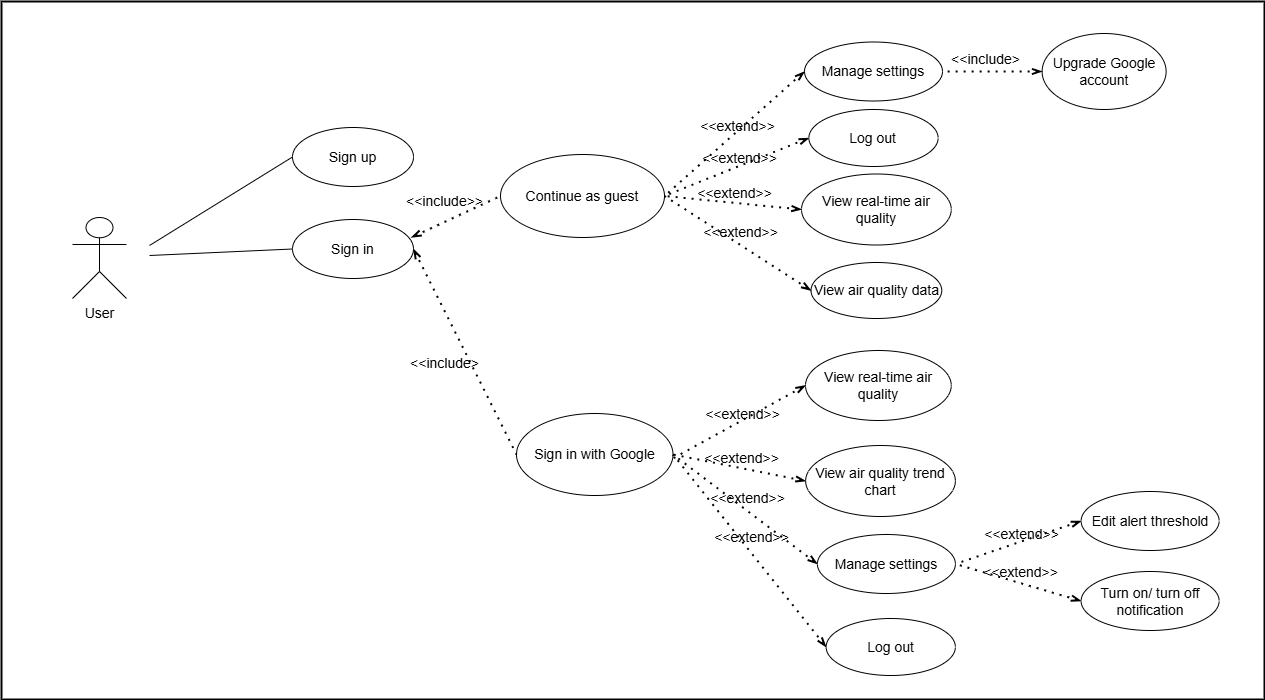

The diagram above was exported from draw.io. Its source (the exported page's mxGraphModel, read from the mxfile embedded in the PNG):
<mxGraphModel dx="1700" dy="1044" grid="0" gridSize="10" guides="1" tooltips="1" connect="1" arrows="1" fold="1" page="0" pageScale="1" pageWidth="850" pageHeight="1100" math="0" shadow="0">
  <root>
    <mxCell id="0" />
    <mxCell id="1" parent="0" />
    <mxCell id="4g-c-IHm1YX_ZCZKL6b6-4" value="" style="shape=rect;html=1;verticalAlign=top;fontStyle=1;whiteSpace=wrap;align=center;strokeWidth=2;fontSize=14;" parent="1" vertex="1">
      <mxGeometry x="457" y="76" width="1263" height="698" as="geometry" />
    </mxCell>
    <mxCell id="n1XmV8cJ766-jQ4gV6Jz-608" value="&lt;font&gt;User &lt;/font&gt;" style="shape=umlActor;html=1;verticalLabelPosition=bottom;verticalAlign=top;align=center;fontSize=14;" parent="1" vertex="1">
      <mxGeometry x="528" y="292" width="54" height="81" as="geometry" />
    </mxCell>
    <mxCell id="n1XmV8cJ766-jQ4gV6Jz-614" value="" style="edgeStyle=none;html=1;endArrow=none;verticalAlign=bottom;rounded=0;entryX=0;entryY=0.5;entryDx=0;entryDy=0;fontSize=14;" parent="1" target="n1XmV8cJ766-jQ4gV6Jz-617" edge="1">
      <mxGeometry width="160" relative="1" as="geometry">
        <mxPoint x="605" y="330" as="sourcePoint" />
        <mxPoint x="867" y="295" as="targetPoint" />
      </mxGeometry>
    </mxCell>
    <mxCell id="n1XmV8cJ766-jQ4gV6Jz-617" value="&lt;font&gt;Sign in&lt;/font&gt;" style="ellipse;whiteSpace=wrap;html=1;labelBackgroundColor=none;fontSize=14;" parent="1" vertex="1">
      <mxGeometry x="748" y="294" width="121" height="59" as="geometry" />
    </mxCell>
    <mxCell id="n1XmV8cJ766-jQ4gV6Jz-618" value="&lt;font&gt;Sign up&lt;/font&gt;" style="ellipse;whiteSpace=wrap;html=1;labelBackgroundColor=none;fontSize=14;" parent="1" vertex="1">
      <mxGeometry x="748" y="202" width="121" height="59" as="geometry" />
    </mxCell>
    <mxCell id="n1XmV8cJ766-jQ4gV6Jz-619" value="" style="edgeStyle=none;html=1;endArrow=none;verticalAlign=bottom;rounded=0;entryX=0;entryY=0.5;entryDx=0;entryDy=0;fontSize=14;" parent="1" target="n1XmV8cJ766-jQ4gV6Jz-618" edge="1">
      <mxGeometry width="160" relative="1" as="geometry">
        <mxPoint x="605" y="320" as="sourcePoint" />
        <mxPoint x="903" y="256" as="targetPoint" />
      </mxGeometry>
    </mxCell>
    <mxCell id="n1XmV8cJ766-jQ4gV6Jz-714" style="edgeStyle=orthogonalEdgeStyle;rounded=0;orthogonalLoop=1;jettySize=auto;html=1;exitX=0.5;exitY=1;exitDx=0;exitDy=0;fontSize=14;" parent="1" edge="1">
      <mxGeometry relative="1" as="geometry">
        <mxPoint x="775" y="578" as="sourcePoint" />
        <mxPoint x="775" y="578" as="targetPoint" />
      </mxGeometry>
    </mxCell>
    <mxCell id="c0rDfuWcTqXDtRJALtnZ-2" value="&lt;span&gt;Continue as guest&lt;/span&gt;" style="ellipse;whiteSpace=wrap;html=1;labelBackgroundColor=none;fontSize=14;" vertex="1" parent="1">
      <mxGeometry x="956" y="229" width="164" height="83" as="geometry" />
    </mxCell>
    <mxCell id="c0rDfuWcTqXDtRJALtnZ-4" value="&lt;span&gt;Sign in with Google&lt;/span&gt;" style="ellipse;whiteSpace=wrap;html=1;labelBackgroundColor=none;fontSize=14;" vertex="1" parent="1">
      <mxGeometry x="972" y="488" width="156.5" height="82" as="geometry" />
    </mxCell>
    <mxCell id="c0rDfuWcTqXDtRJALtnZ-5" value="" style="endArrow=none;dashed=1;html=1;dashPattern=1 3;strokeWidth=2;rounded=0;startArrow=openThin;startFill=0;labelBackgroundColor=none;fontColor=default;entryX=0;entryY=0.5;entryDx=0;entryDy=0;exitX=0.983;exitY=0.302;exitDx=0;exitDy=0;exitPerimeter=0;fontSize=14;" edge="1" parent="1" source="n1XmV8cJ766-jQ4gV6Jz-617" target="c0rDfuWcTqXDtRJALtnZ-2">
      <mxGeometry width="50" height="50" relative="1" as="geometry">
        <mxPoint x="832.9976819046185" y="312.2322870794344" as="sourcePoint" />
        <mxPoint x="961.53" y="252" as="targetPoint" />
      </mxGeometry>
    </mxCell>
    <mxCell id="c0rDfuWcTqXDtRJALtnZ-6" value="&amp;lt;&amp;lt;include&amp;gt;&amp;gt;" style="edgeLabel;html=1;align=center;verticalAlign=middle;resizable=0;points=[];labelBackgroundColor=none;fontSize=14;" connectable="0" vertex="1" parent="c0rDfuWcTqXDtRJALtnZ-5">
      <mxGeometry x="0.0333" relative="1" as="geometry">
        <mxPoint x="-13" y="-16" as="offset" />
      </mxGeometry>
    </mxCell>
    <mxCell id="c0rDfuWcTqXDtRJALtnZ-7" value="" style="endArrow=none;dashed=1;html=1;dashPattern=1 3;strokeWidth=2;rounded=0;startArrow=openThin;startFill=0;labelBackgroundColor=none;fontColor=default;exitX=1;exitY=0.5;exitDx=0;exitDy=0;entryX=0;entryY=0.5;entryDx=0;entryDy=0;fontSize=14;" edge="1" parent="1" source="n1XmV8cJ766-jQ4gV6Jz-617" target="c0rDfuWcTqXDtRJALtnZ-4">
      <mxGeometry width="50" height="50" relative="1" as="geometry">
        <mxPoint x="825" y="411" as="sourcePoint" />
        <mxPoint x="948" y="373" as="targetPoint" />
      </mxGeometry>
    </mxCell>
    <mxCell id="c0rDfuWcTqXDtRJALtnZ-8" value="&lt;font&gt;&amp;lt;&amp;lt;include&amp;gt;&lt;/font&gt;" style="edgeLabel;html=1;align=center;verticalAlign=middle;resizable=0;points=[];labelBackgroundColor=none;fontSize=14;" connectable="0" vertex="1" parent="c0rDfuWcTqXDtRJALtnZ-7">
      <mxGeometry x="0.0333" relative="1" as="geometry">
        <mxPoint x="-23" y="8" as="offset" />
      </mxGeometry>
    </mxCell>
    <mxCell id="c0rDfuWcTqXDtRJALtnZ-12" value="&lt;div&gt;Upgrade Google account&lt;/div&gt;" style="ellipse;whiteSpace=wrap;html=1;labelBackgroundColor=none;fontSize=14;" vertex="1" parent="1">
      <mxGeometry x="1497.62" y="108" width="124" height="76" as="geometry" />
    </mxCell>
    <mxCell id="c0rDfuWcTqXDtRJALtnZ-13" value="&lt;div&gt;View air quality trend chart&lt;/div&gt;" style="ellipse;whiteSpace=wrap;html=1;labelBackgroundColor=none;fontSize=14;" vertex="1" parent="1">
      <mxGeometry x="1261.13" y="520" width="149.75" height="71" as="geometry" />
    </mxCell>
    <mxCell id="c0rDfuWcTqXDtRJALtnZ-14" value="&lt;div&gt;Manage settings&lt;/div&gt;" style="ellipse;whiteSpace=wrap;html=1;labelBackgroundColor=none;fontSize=14;" vertex="1" parent="1">
      <mxGeometry x="1272.88" y="609" width="138" height="59" as="geometry" />
    </mxCell>
    <mxCell id="c0rDfuWcTqXDtRJALtnZ-15" value="&lt;div&gt;View real-time air quality&lt;/div&gt;" style="ellipse;whiteSpace=wrap;html=1;labelBackgroundColor=none;fontSize=14;" vertex="1" parent="1">
      <mxGeometry x="1261.0000000000002" y="425" width="145.75" height="70" as="geometry" />
    </mxCell>
    <mxCell id="c0rDfuWcTqXDtRJALtnZ-17" value="&lt;div&gt;Log out&lt;/div&gt;" style="ellipse;whiteSpace=wrap;html=1;labelBackgroundColor=none;fontSize=14;" vertex="1" parent="1">
      <mxGeometry x="1281.63" y="693" width="129.25" height="57" as="geometry" />
    </mxCell>
    <mxCell id="c0rDfuWcTqXDtRJALtnZ-18" value="" style="endArrow=none;dashed=1;html=1;dashPattern=1 3;strokeWidth=2;rounded=0;startArrow=openThin;startFill=0;labelBackgroundColor=none;fontColor=default;exitX=0;exitY=0.5;exitDx=0;exitDy=0;entryX=1.002;entryY=0.545;entryDx=0;entryDy=0;entryPerimeter=0;fontSize=14;" edge="1" parent="1" source="c0rDfuWcTqXDtRJALtnZ-15" target="c0rDfuWcTqXDtRJALtnZ-4">
      <mxGeometry width="50" height="50" relative="1" as="geometry">
        <mxPoint x="1178.000000000005" y="484" as="sourcePoint" />
        <mxPoint x="1142" y="469" as="targetPoint" />
      </mxGeometry>
    </mxCell>
    <mxCell id="c0rDfuWcTqXDtRJALtnZ-19" value="&amp;lt;&amp;lt;extend&amp;gt;&amp;gt;" style="edgeLabel;html=1;align=center;verticalAlign=middle;resizable=0;points=[];labelBackgroundColor=none;fontSize=14;" connectable="0" vertex="1" parent="c0rDfuWcTqXDtRJALtnZ-18">
      <mxGeometry x="0.0333" relative="1" as="geometry">
        <mxPoint x="4" y="-10" as="offset" />
      </mxGeometry>
    </mxCell>
    <mxCell id="c0rDfuWcTqXDtRJALtnZ-20" value="" style="endArrow=none;dashed=1;html=1;dashPattern=1 3;strokeWidth=2;rounded=0;startArrow=openThin;startFill=0;labelBackgroundColor=none;fontColor=default;exitX=0;exitY=0.5;exitDx=0;exitDy=0;entryX=1;entryY=0.5;entryDx=0;entryDy=0;fontSize=14;" edge="1" parent="1" source="c0rDfuWcTqXDtRJALtnZ-13" target="c0rDfuWcTqXDtRJALtnZ-4">
      <mxGeometry width="50" height="50" relative="1" as="geometry">
        <mxPoint x="1188.000000000005" y="494" as="sourcePoint" />
        <mxPoint x="1088" y="617" as="targetPoint" />
      </mxGeometry>
    </mxCell>
    <mxCell id="c0rDfuWcTqXDtRJALtnZ-21" value="&amp;lt;&amp;lt;extend&amp;gt;&amp;gt;" style="edgeLabel;html=1;align=center;verticalAlign=middle;resizable=0;points=[];labelBackgroundColor=none;fontSize=14;" connectable="0" vertex="1" parent="c0rDfuWcTqXDtRJALtnZ-20">
      <mxGeometry x="0.0333" relative="1" as="geometry">
        <mxPoint x="4" y="-10" as="offset" />
      </mxGeometry>
    </mxCell>
    <mxCell id="c0rDfuWcTqXDtRJALtnZ-22" value="" style="endArrow=none;dashed=1;html=1;dashPattern=1 3;strokeWidth=2;rounded=0;startArrow=openThin;startFill=0;labelBackgroundColor=none;fontColor=default;exitX=0;exitY=0.5;exitDx=0;exitDy=0;entryX=1;entryY=0.5;entryDx=0;entryDy=0;fontSize=14;" edge="1" parent="1" source="c0rDfuWcTqXDtRJALtnZ-14" target="c0rDfuWcTqXDtRJALtnZ-4">
      <mxGeometry width="50" height="50" relative="1" as="geometry">
        <mxPoint x="1198.000000000005" y="504" as="sourcePoint" />
        <mxPoint x="1098" y="627" as="targetPoint" />
      </mxGeometry>
    </mxCell>
    <mxCell id="c0rDfuWcTqXDtRJALtnZ-23" value="&amp;lt;&amp;lt;extend&amp;gt;&amp;gt;" style="edgeLabel;html=1;align=center;verticalAlign=middle;resizable=0;points=[];labelBackgroundColor=none;fontSize=14;" connectable="0" vertex="1" parent="c0rDfuWcTqXDtRJALtnZ-22">
      <mxGeometry x="0.0333" relative="1" as="geometry">
        <mxPoint x="4" y="-10" as="offset" />
      </mxGeometry>
    </mxCell>
    <mxCell id="c0rDfuWcTqXDtRJALtnZ-24" value="" style="endArrow=none;dashed=1;html=1;dashPattern=1 3;strokeWidth=2;rounded=0;startArrow=openThin;startFill=0;labelBackgroundColor=none;fontColor=default;exitX=0;exitY=0.5;exitDx=0;exitDy=0;entryX=1;entryY=0.5;entryDx=0;entryDy=0;fontSize=14;" edge="1" parent="1" source="c0rDfuWcTqXDtRJALtnZ-17" target="c0rDfuWcTqXDtRJALtnZ-4">
      <mxGeometry width="50" height="50" relative="1" as="geometry">
        <mxPoint x="1208.000000000005" y="514" as="sourcePoint" />
        <mxPoint x="1108" y="637" as="targetPoint" />
      </mxGeometry>
    </mxCell>
    <mxCell id="c0rDfuWcTqXDtRJALtnZ-25" value="&amp;lt;&amp;lt;extend&amp;gt;&amp;gt;" style="edgeLabel;html=1;align=center;verticalAlign=middle;resizable=0;points=[];labelBackgroundColor=none;fontSize=14;" connectable="0" vertex="1" parent="c0rDfuWcTqXDtRJALtnZ-24">
      <mxGeometry x="0.0333" relative="1" as="geometry">
        <mxPoint x="4" y="-10" as="offset" />
      </mxGeometry>
    </mxCell>
    <mxCell id="c0rDfuWcTqXDtRJALtnZ-26" value="&lt;div&gt;View air quality data&lt;/div&gt;" style="ellipse;whiteSpace=wrap;html=1;labelBackgroundColor=none;fontSize=14;" vertex="1" parent="1">
      <mxGeometry x="1266.4999999999998" y="337" width="130.75" height="56" as="geometry" />
    </mxCell>
    <mxCell id="c0rDfuWcTqXDtRJALtnZ-27" value="" style="endArrow=none;dashed=1;html=1;dashPattern=1 3;strokeWidth=2;rounded=0;startArrow=openThin;startFill=0;labelBackgroundColor=none;fontColor=default;exitX=0;exitY=0.5;exitDx=0;exitDy=0;entryX=1;entryY=0.5;entryDx=0;entryDy=0;fontSize=14;" edge="1" parent="1" source="c0rDfuWcTqXDtRJALtnZ-26" target="c0rDfuWcTqXDtRJALtnZ-2">
      <mxGeometry width="50" height="50" relative="1" as="geometry">
        <mxPoint x="1205.5" y="278" as="sourcePoint" />
        <mxPoint x="1131.5" y="339" as="targetPoint" />
      </mxGeometry>
    </mxCell>
    <mxCell id="c0rDfuWcTqXDtRJALtnZ-28" value="&amp;lt;&amp;lt;extend&amp;gt;&amp;gt;" style="edgeLabel;html=1;align=center;verticalAlign=middle;resizable=0;points=[];labelBackgroundColor=none;fontSize=14;" connectable="0" vertex="1" parent="c0rDfuWcTqXDtRJALtnZ-27">
      <mxGeometry x="0.0333" relative="1" as="geometry">
        <mxPoint x="4" y="-10" as="offset" />
      </mxGeometry>
    </mxCell>
    <mxCell id="c0rDfuWcTqXDtRJALtnZ-32" value="&lt;div&gt;Edit alert threshold&lt;/div&gt;" style="ellipse;whiteSpace=wrap;html=1;labelBackgroundColor=none;fontSize=14;" vertex="1" parent="1">
      <mxGeometry x="1536.63" y="566" width="138" height="59" as="geometry" />
    </mxCell>
    <mxCell id="c0rDfuWcTqXDtRJALtnZ-33" value="" style="endArrow=none;dashed=1;html=1;dashPattern=1 3;strokeWidth=2;rounded=0;startArrow=openThin;startFill=0;labelBackgroundColor=none;fontColor=default;exitX=0;exitY=0.5;exitDx=0;exitDy=0;entryX=1;entryY=0.5;entryDx=0;entryDy=0;fontSize=14;" edge="1" parent="1" source="c0rDfuWcTqXDtRJALtnZ-32" target="c0rDfuWcTqXDtRJALtnZ-14">
      <mxGeometry width="50" height="50" relative="1" as="geometry">
        <mxPoint x="1195" y="619" as="sourcePoint" />
        <mxPoint x="1113" y="518" as="targetPoint" />
      </mxGeometry>
    </mxCell>
    <mxCell id="c0rDfuWcTqXDtRJALtnZ-34" value="&amp;lt;&amp;lt;extend&amp;gt;&amp;gt;" style="edgeLabel;html=1;align=center;verticalAlign=middle;resizable=0;points=[];labelBackgroundColor=none;fontSize=14;" connectable="0" vertex="1" parent="c0rDfuWcTqXDtRJALtnZ-33">
      <mxGeometry x="0.0333" relative="1" as="geometry">
        <mxPoint x="4" y="-10" as="offset" />
      </mxGeometry>
    </mxCell>
    <mxCell id="c0rDfuWcTqXDtRJALtnZ-35" value="&lt;div&gt;Turn on/ turn off notification&lt;/div&gt;" style="ellipse;whiteSpace=wrap;html=1;labelBackgroundColor=none;fontSize=14;" vertex="1" parent="1">
      <mxGeometry x="1536.63" y="646" width="138" height="59" as="geometry" />
    </mxCell>
    <mxCell id="c0rDfuWcTqXDtRJALtnZ-36" value="" style="endArrow=none;dashed=1;html=1;dashPattern=1 3;strokeWidth=2;rounded=0;startArrow=openThin;startFill=0;labelBackgroundColor=none;fontColor=default;exitX=0;exitY=0.5;exitDx=0;exitDy=0;entryX=1;entryY=0.5;entryDx=0;entryDy=0;fontSize=14;" edge="1" parent="1" source="c0rDfuWcTqXDtRJALtnZ-35" target="c0rDfuWcTqXDtRJALtnZ-14">
      <mxGeometry width="50" height="50" relative="1" as="geometry">
        <mxPoint x="1448" y="574" as="sourcePoint" />
        <mxPoint x="1361" y="571" as="targetPoint" />
      </mxGeometry>
    </mxCell>
    <mxCell id="c0rDfuWcTqXDtRJALtnZ-37" value="&amp;lt;&amp;lt;extend&amp;gt;&amp;gt;" style="edgeLabel;html=1;align=center;verticalAlign=middle;resizable=0;points=[];labelBackgroundColor=none;fontSize=14;" connectable="0" vertex="1" parent="c0rDfuWcTqXDtRJALtnZ-36">
      <mxGeometry x="0.0333" relative="1" as="geometry">
        <mxPoint x="4" y="-10" as="offset" />
      </mxGeometry>
    </mxCell>
    <mxCell id="c0rDfuWcTqXDtRJALtnZ-38" value="&lt;div&gt;Manage settings&lt;/div&gt;" style="ellipse;whiteSpace=wrap;html=1;labelBackgroundColor=none;fontSize=14;" vertex="1" parent="1">
      <mxGeometry x="1259.9999999999993" y="116.5" width="138" height="59" as="geometry" />
    </mxCell>
    <mxCell id="c0rDfuWcTqXDtRJALtnZ-39" value="" style="endArrow=none;dashed=1;html=1;dashPattern=1 3;strokeWidth=2;rounded=0;startArrow=openThin;startFill=0;labelBackgroundColor=none;fontColor=default;exitX=0;exitY=0.5;exitDx=0;exitDy=0;entryX=1;entryY=0.5;entryDx=0;entryDy=0;fontSize=14;" edge="1" parent="1" source="c0rDfuWcTqXDtRJALtnZ-38" target="c0rDfuWcTqXDtRJALtnZ-2">
      <mxGeometry width="50" height="50" relative="1" as="geometry">
        <mxPoint x="1152" y="75" as="sourcePoint" />
        <mxPoint x="1070" y="179" as="targetPoint" />
      </mxGeometry>
    </mxCell>
    <mxCell id="c0rDfuWcTqXDtRJALtnZ-40" value="&amp;lt;&amp;lt;extend&amp;gt;&amp;gt;" style="edgeLabel;html=1;align=center;verticalAlign=middle;resizable=0;points=[];labelBackgroundColor=none;fontSize=14;" connectable="0" vertex="1" parent="c0rDfuWcTqXDtRJALtnZ-39">
      <mxGeometry x="0.0333" relative="1" as="geometry">
        <mxPoint x="4" y="-10" as="offset" />
      </mxGeometry>
    </mxCell>
    <mxCell id="c0rDfuWcTqXDtRJALtnZ-43" value="" style="endArrow=none;dashed=1;html=1;dashPattern=1 3;strokeWidth=2;rounded=0;startArrow=openThin;startFill=0;labelBackgroundColor=none;fontColor=default;exitX=0;exitY=0.5;exitDx=0;exitDy=0;entryX=1;entryY=0.5;entryDx=0;entryDy=0;fontSize=14;" edge="1" parent="1" source="c0rDfuWcTqXDtRJALtnZ-12" target="c0rDfuWcTqXDtRJALtnZ-38">
      <mxGeometry width="50" height="50" relative="1" as="geometry">
        <mxPoint x="1357" y="156" as="sourcePoint" />
        <mxPoint x="1469" y="222" as="targetPoint" />
      </mxGeometry>
    </mxCell>
    <mxCell id="c0rDfuWcTqXDtRJALtnZ-44" value="&lt;font&gt;&amp;lt;&amp;lt;include&amp;gt;&lt;/font&gt;" style="edgeLabel;html=1;align=center;verticalAlign=middle;resizable=0;points=[];labelBackgroundColor=none;fontSize=14;" connectable="0" vertex="1" parent="c0rDfuWcTqXDtRJALtnZ-43">
      <mxGeometry x="0.0333" relative="1" as="geometry">
        <mxPoint x="-6" y="-13" as="offset" />
      </mxGeometry>
    </mxCell>
    <mxCell id="c0rDfuWcTqXDtRJALtnZ-46" value="&lt;div&gt;View real-time air quality&lt;/div&gt;" style="ellipse;whiteSpace=wrap;html=1;labelBackgroundColor=none;fontSize=14;" vertex="1" parent="1">
      <mxGeometry x="1256.9999999999998" y="248.5" width="149.75" height="71" as="geometry" />
    </mxCell>
    <mxCell id="c0rDfuWcTqXDtRJALtnZ-47" value="" style="endArrow=none;dashed=1;html=1;dashPattern=1 3;strokeWidth=2;rounded=0;startArrow=openThin;startFill=0;labelBackgroundColor=none;fontColor=default;exitX=0;exitY=0.5;exitDx=0;exitDy=0;entryX=1;entryY=0.5;entryDx=0;entryDy=0;fontSize=14;" edge="1" parent="1" source="c0rDfuWcTqXDtRJALtnZ-46" target="c0rDfuWcTqXDtRJALtnZ-2">
      <mxGeometry width="50" height="50" relative="1" as="geometry">
        <mxPoint x="1190" y="228.5" as="sourcePoint" />
        <mxPoint x="1124" y="436.5" as="targetPoint" />
      </mxGeometry>
    </mxCell>
    <mxCell id="c0rDfuWcTqXDtRJALtnZ-48" value="&amp;lt;&amp;lt;extend&amp;gt;&amp;gt;" style="edgeLabel;html=1;align=center;verticalAlign=middle;resizable=0;points=[];labelBackgroundColor=none;fontSize=14;" connectable="0" vertex="1" parent="c0rDfuWcTqXDtRJALtnZ-47">
      <mxGeometry x="0.0333" relative="1" as="geometry">
        <mxPoint x="4" y="-10" as="offset" />
      </mxGeometry>
    </mxCell>
    <mxCell id="c0rDfuWcTqXDtRJALtnZ-50" value="&lt;div&gt;Log out&lt;/div&gt;" style="ellipse;whiteSpace=wrap;html=1;labelBackgroundColor=none;fontSize=14;" vertex="1" parent="1">
      <mxGeometry x="1264.37" y="184" width="129.25" height="57" as="geometry" />
    </mxCell>
    <mxCell id="c0rDfuWcTqXDtRJALtnZ-51" value="" style="endArrow=none;dashed=1;html=1;dashPattern=1 3;strokeWidth=2;rounded=0;startArrow=openThin;startFill=0;labelBackgroundColor=none;fontColor=default;exitX=0;exitY=0.5;exitDx=0;exitDy=0;entryX=1;entryY=0.5;entryDx=0;entryDy=0;fontSize=14;" edge="1" parent="1" source="c0rDfuWcTqXDtRJALtnZ-50" target="c0rDfuWcTqXDtRJALtnZ-2">
      <mxGeometry width="50" height="50" relative="1" as="geometry">
        <mxPoint x="1270" y="156" as="sourcePoint" />
        <mxPoint x="1130" y="281" as="targetPoint" />
      </mxGeometry>
    </mxCell>
    <mxCell id="c0rDfuWcTqXDtRJALtnZ-52" value="&amp;lt;&amp;lt;extend&amp;gt;&amp;gt;" style="edgeLabel;html=1;align=center;verticalAlign=middle;resizable=0;points=[];labelBackgroundColor=none;fontSize=14;" connectable="0" vertex="1" parent="c0rDfuWcTqXDtRJALtnZ-51">
      <mxGeometry x="0.0333" relative="1" as="geometry">
        <mxPoint x="4" y="-10" as="offset" />
      </mxGeometry>
    </mxCell>
  </root>
</mxGraphModel>